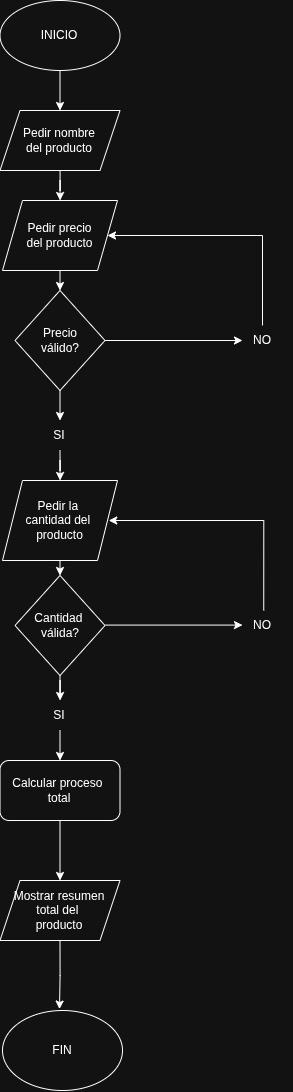

The diagram above was exported from draw.io. Its source (the exported page's mxGraphModel, read from the mxfile embedded in the PNG):
<mxGraphModel dx="2379" dy="1140" grid="1" gridSize="10" guides="1" tooltips="1" connect="1" arrows="1" fold="1" page="1" pageScale="1" pageWidth="827" pageHeight="1169" math="0" shadow="0">
  <root>
    <mxCell id="0" />
    <mxCell id="1" parent="0" />
    <mxCell id="tNr8JXsmMKdrwQjmnEuw-3" edge="1" parent="1" source="tNr8JXsmMKdrwQjmnEuw-1" style="edgeStyle=orthogonalEdgeStyle;rounded=0;orthogonalLoop=1;jettySize=auto;html=1;exitX=0.5;exitY=1;exitDx=0;exitDy=0;" target="tNr8JXsmMKdrwQjmnEuw-2">
      <mxGeometry relative="1" as="geometry" />
    </mxCell>
    <mxCell id="tNr8JXsmMKdrwQjmnEuw-1" parent="1" style="ellipse;whiteSpace=wrap;html=1;" value="INICIO" vertex="1">
      <mxGeometry height="70" width="120" x="327.5" y="20" as="geometry" />
    </mxCell>
    <mxCell id="tNr8JXsmMKdrwQjmnEuw-5" edge="1" parent="1" source="tNr8JXsmMKdrwQjmnEuw-2" style="edgeStyle=orthogonalEdgeStyle;rounded=0;orthogonalLoop=1;jettySize=auto;html=1;" target="tNr8JXsmMKdrwQjmnEuw-4" value="">
      <mxGeometry relative="1" as="geometry" />
    </mxCell>
    <mxCell id="tNr8JXsmMKdrwQjmnEuw-2" parent="1" style="shape=parallelogram;perimeter=parallelogramPerimeter;whiteSpace=wrap;html=1;fixedSize=1;" value="Pedir nombre&lt;div&gt;del producto&lt;/div&gt;" vertex="1">
      <mxGeometry height="60" width="120" x="327.5" y="130" as="geometry" />
    </mxCell>
    <mxCell id="tNr8JXsmMKdrwQjmnEuw-60" edge="1" parent="1" source="tNr8JXsmMKdrwQjmnEuw-4" style="edgeStyle=orthogonalEdgeStyle;rounded=0;orthogonalLoop=1;jettySize=auto;html=1;exitX=0.5;exitY=1;exitDx=0;exitDy=0;entryX=0.5;entryY=0;entryDx=0;entryDy=0;fontFamily=Helvetica;fontSize=12;fontColor=default;" target="tNr8JXsmMKdrwQjmnEuw-16">
      <mxGeometry relative="1" as="geometry" />
    </mxCell>
    <mxCell id="tNr8JXsmMKdrwQjmnEuw-4" parent="1" style="shape=parallelogram;perimeter=parallelogramPerimeter;whiteSpace=wrap;html=1;fixedSize=1;" value="Pedir precio&lt;div&gt;del producto&lt;/div&gt;" vertex="1">
      <mxGeometry height="70" width="115" x="330" y="220" as="geometry" />
    </mxCell>
    <mxCell id="tNr8JXsmMKdrwQjmnEuw-53" edge="1" parent="1" source="tNr8JXsmMKdrwQjmnEuw-16" style="edgeStyle=orthogonalEdgeStyle;rounded=0;orthogonalLoop=1;jettySize=auto;html=1;exitX=1;exitY=0.5;exitDx=0;exitDy=0;entryX=0;entryY=0.5;entryDx=0;entryDy=0;fontFamily=Helvetica;fontSize=12;fontColor=default;" target="tNr8JXsmMKdrwQjmnEuw-22">
      <mxGeometry relative="1" as="geometry" />
    </mxCell>
    <mxCell id="tNr8JXsmMKdrwQjmnEuw-61" edge="1" parent="1" source="tNr8JXsmMKdrwQjmnEuw-16" style="edgeStyle=orthogonalEdgeStyle;rounded=0;orthogonalLoop=1;jettySize=auto;html=1;exitX=0.5;exitY=1;exitDx=0;exitDy=0;entryX=0.5;entryY=0;entryDx=0;entryDy=0;fontFamily=Helvetica;fontSize=12;fontColor=default;" target="tNr8JXsmMKdrwQjmnEuw-56">
      <mxGeometry relative="1" as="geometry" />
    </mxCell>
    <mxCell id="tNr8JXsmMKdrwQjmnEuw-16" parent="1" style="rhombus;whiteSpace=wrap;html=1;" value="Precio&lt;div&gt;válido?&lt;/div&gt;" vertex="1">
      <mxGeometry height="100" width="90" x="342.5" y="310" as="geometry" />
    </mxCell>
    <mxCell id="tNr8JXsmMKdrwQjmnEuw-55" edge="1" parent="1" source="tNr8JXsmMKdrwQjmnEuw-22" style="edgeStyle=orthogonalEdgeStyle;rounded=0;orthogonalLoop=1;jettySize=auto;html=1;exitX=0.5;exitY=0;exitDx=0;exitDy=0;fontFamily=Helvetica;fontSize=12;fontColor=default;entryX=1;entryY=0.5;entryDx=0;entryDy=0;" target="tNr8JXsmMKdrwQjmnEuw-4">
      <mxGeometry relative="1" as="geometry">
        <Array as="points">
          <mxPoint x="590" y="255" />
        </Array>
        <mxPoint x="590" y="240" as="targetPoint" />
      </mxGeometry>
    </mxCell>
    <mxCell id="tNr8JXsmMKdrwQjmnEuw-22" parent="1" style="text;html=1;whiteSpace=wrap;strokeColor=none;fillColor=none;align=center;verticalAlign=middle;rounded=0;fontFamily=Helvetica;fontSize=12;fontColor=default;" value="NO" vertex="1">
      <mxGeometry height="30" width="40" x="570" y="345" as="geometry" />
    </mxCell>
    <mxCell id="tNr8JXsmMKdrwQjmnEuw-56" parent="1" style="text;html=1;whiteSpace=wrap;strokeColor=none;fillColor=none;align=center;verticalAlign=middle;rounded=0;fontFamily=Helvetica;fontSize=12;fontColor=default;" value="SI" vertex="1">
      <mxGeometry height="30" width="60" x="357.5" y="440" as="geometry" />
    </mxCell>
    <mxCell id="tNr8JXsmMKdrwQjmnEuw-62" edge="1" parent="1" source="tNr8JXsmMKdrwQjmnEuw-56" style="edgeStyle=orthogonalEdgeStyle;rounded=0;orthogonalLoop=1;jettySize=auto;html=1;exitX=0.5;exitY=1;exitDx=0;exitDy=0;fontFamily=Helvetica;fontSize=12;fontColor=default;" target="tNr8JXsmMKdrwQjmnEuw-50" value="">
      <mxGeometry relative="1" as="geometry">
        <mxPoint x="388" y="470" as="sourcePoint" />
        <mxPoint x="388" y="520" as="targetPoint" />
      </mxGeometry>
    </mxCell>
    <mxCell id="tNr8JXsmMKdrwQjmnEuw-64" edge="1" parent="1" source="tNr8JXsmMKdrwQjmnEuw-50" style="edgeStyle=orthogonalEdgeStyle;rounded=0;orthogonalLoop=1;jettySize=auto;html=1;exitX=0.5;exitY=1;exitDx=0;exitDy=0;entryX=0.5;entryY=0;entryDx=0;entryDy=0;fontFamily=Helvetica;fontSize=12;fontColor=default;" target="tNr8JXsmMKdrwQjmnEuw-63">
      <mxGeometry relative="1" as="geometry" />
    </mxCell>
    <mxCell id="tNr8JXsmMKdrwQjmnEuw-50" parent="1" style="shape=parallelogram;perimeter=parallelogramPerimeter;whiteSpace=wrap;html=1;fixedSize=1;" value="Pedir la&amp;nbsp;&lt;div&gt;cantidad del&amp;nbsp;&lt;/div&gt;&lt;div&gt;producto&lt;/div&gt;" vertex="1">
      <mxGeometry height="80" width="115" x="330" y="500" as="geometry" />
    </mxCell>
    <mxCell id="tNr8JXsmMKdrwQjmnEuw-79" edge="1" parent="1" source="tNr8JXsmMKdrwQjmnEuw-63" style="edgeStyle=orthogonalEdgeStyle;rounded=0;orthogonalLoop=1;jettySize=auto;html=1;exitX=0.5;exitY=1;exitDx=0;exitDy=0;fontFamily=Helvetica;fontSize=12;fontColor=default;" target="tNr8JXsmMKdrwQjmnEuw-75">
      <mxGeometry relative="1" as="geometry" />
    </mxCell>
    <mxCell id="tNr8JXsmMKdrwQjmnEuw-63" parent="1" style="rhombus;whiteSpace=wrap;html=1;" value="Cantidad&amp;nbsp;&lt;div&gt;válida?&lt;/div&gt;" vertex="1">
      <mxGeometry height="100" width="90" x="342.5" y="595" as="geometry" />
    </mxCell>
    <mxCell id="tNr8JXsmMKdrwQjmnEuw-66" parent="1" style="text;html=1;whiteSpace=wrap;strokeColor=none;fillColor=none;align=center;verticalAlign=middle;rounded=0;fontFamily=Helvetica;fontSize=12;fontColor=default;" value="NO" vertex="1">
      <mxGeometry height="30" width="60" x="560" y="630" as="geometry" />
    </mxCell>
    <mxCell id="tNr8JXsmMKdrwQjmnEuw-72" edge="1" parent="1" style="edgeStyle=orthogonalEdgeStyle;rounded=0;orthogonalLoop=1;jettySize=auto;html=1;exitX=1;exitY=0.5;exitDx=0;exitDy=0;entryX=0;entryY=0.5;entryDx=0;entryDy=0;fontFamily=Helvetica;fontSize=12;fontColor=default;">
      <mxGeometry relative="1" as="geometry">
        <mxPoint x="433" y="644.58" as="sourcePoint" />
        <mxPoint x="570" y="644.58" as="targetPoint" />
      </mxGeometry>
    </mxCell>
    <mxCell id="tNr8JXsmMKdrwQjmnEuw-73" edge="1" parent="1" style="edgeStyle=orthogonalEdgeStyle;rounded=0;orthogonalLoop=1;jettySize=auto;html=1;exitX=0.5;exitY=0;exitDx=0;exitDy=0;fontFamily=Helvetica;fontSize=12;fontColor=default;entryX=1;entryY=0.5;entryDx=0;entryDy=0;">
      <mxGeometry relative="1" as="geometry">
        <Array as="points">
          <mxPoint x="591.25" y="540" />
        </Array>
        <mxPoint x="591.25" y="630" as="sourcePoint" />
        <mxPoint x="436.25" y="540" as="targetPoint" />
      </mxGeometry>
    </mxCell>
    <mxCell id="tNr8JXsmMKdrwQjmnEuw-80" edge="1" parent="1" source="tNr8JXsmMKdrwQjmnEuw-75" style="edgeStyle=orthogonalEdgeStyle;rounded=0;orthogonalLoop=1;jettySize=auto;html=1;exitX=0.5;exitY=1;exitDx=0;exitDy=0;entryX=0.5;entryY=0;entryDx=0;entryDy=0;fontFamily=Helvetica;fontSize=12;fontColor=default;" target="tNr8JXsmMKdrwQjmnEuw-76">
      <mxGeometry relative="1" as="geometry" />
    </mxCell>
    <mxCell id="tNr8JXsmMKdrwQjmnEuw-75" parent="1" style="text;html=1;whiteSpace=wrap;strokeColor=none;fillColor=none;align=center;verticalAlign=middle;rounded=0;fontFamily=Helvetica;fontSize=12;fontColor=default;" value="SI" vertex="1">
      <mxGeometry height="30" width="60" x="357.5" y="720" as="geometry" />
    </mxCell>
    <mxCell id="JspJAAnxSaO8t03jObT9-1" edge="1" parent="1" source="tNr8JXsmMKdrwQjmnEuw-76" style="edgeStyle=orthogonalEdgeStyle;rounded=0;orthogonalLoop=1;jettySize=auto;html=1;exitX=0.5;exitY=1;exitDx=0;exitDy=0;" target="JspJAAnxSaO8t03jObT9-2">
      <mxGeometry relative="1" as="geometry">
        <mxPoint x="388" y="900" as="targetPoint" />
      </mxGeometry>
    </mxCell>
    <mxCell id="tNr8JXsmMKdrwQjmnEuw-76" parent="1" style="rounded=1;whiteSpace=wrap;html=1;strokeColor=default;align=center;verticalAlign=middle;fontFamily=Helvetica;fontSize=12;fontColor=default;fillColor=default;" value="Calcular proceso&amp;nbsp;&lt;div&gt;total&lt;/div&gt;" vertex="1">
      <mxGeometry height="60" width="120" x="327.5" y="780" as="geometry" />
    </mxCell>
    <mxCell id="tNr8JXsmMKdrwQjmnEuw-82" parent="1" style="ellipse;whiteSpace=wrap;html=1;strokeColor=default;align=center;verticalAlign=middle;fontFamily=Helvetica;fontSize=12;fontColor=default;fillColor=default;" value="FIN" vertex="1">
      <mxGeometry height="80" width="120" x="330" y="1030" as="geometry" />
    </mxCell>
    <mxCell id="JspJAAnxSaO8t03jObT9-2" parent="1" style="shape=parallelogram;perimeter=parallelogramPerimeter;whiteSpace=wrap;html=1;fixedSize=1;" value="Mostrar resumen&lt;div&gt;total del&amp;nbsp;&lt;/div&gt;&lt;div&gt;producto&lt;/div&gt;" vertex="1">
      <mxGeometry height="60" width="120" x="327.5" y="900" as="geometry" />
    </mxCell>
    <mxCell id="JspJAAnxSaO8t03jObT9-3" edge="1" parent="1" source="JspJAAnxSaO8t03jObT9-2" style="edgeStyle=orthogonalEdgeStyle;rounded=0;orthogonalLoop=1;jettySize=auto;html=1;exitX=0.5;exitY=1;exitDx=0;exitDy=0;entryX=0.475;entryY=-0.018;entryDx=0;entryDy=0;entryPerimeter=0;" target="tNr8JXsmMKdrwQjmnEuw-82">
      <mxGeometry relative="1" as="geometry" />
    </mxCell>
  </root>
</mxGraphModel>